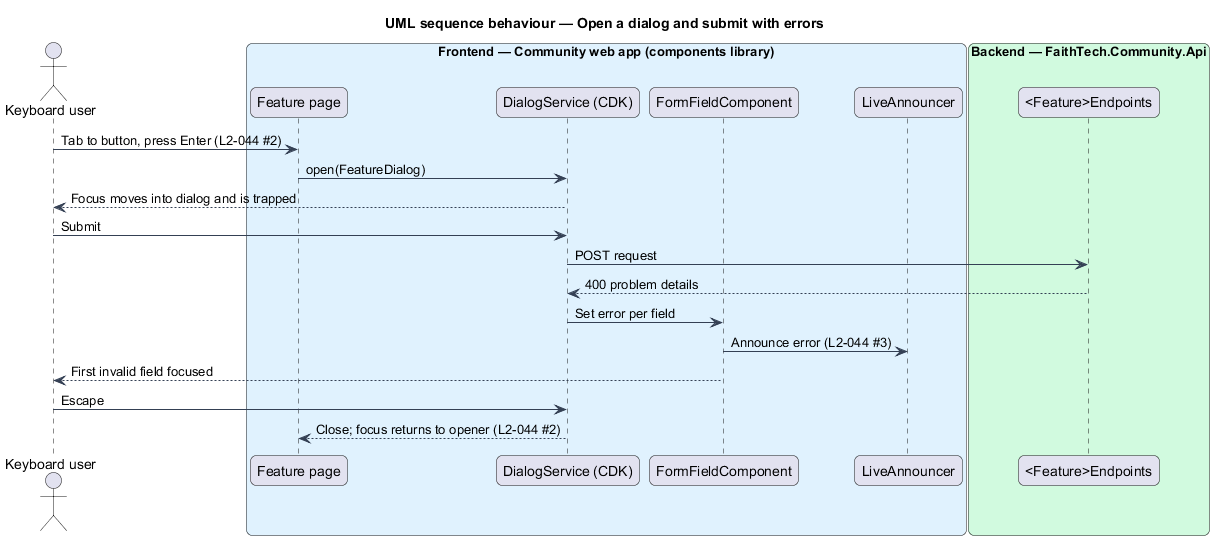

The diagram above was rendered by PlantUML. Its source (embedded in the PNG):
@startuml
title UML sequence behaviour — Open a dialog and submit with errors
skinparam backgroundColor #FFFFFF
skinparam shadowing false
skinparam roundcorner 12
skinparam defaultFontName Arial
skinparam ArrowColor #344054
skinparam rectangle {
  BorderColor #344054
  FontColor #101828
}
skinparam package {
  BorderColor #667085
  FontColor #101828
  BackgroundColor #F9FAFB
}
actor "Keyboard user" as actor
box "Frontend — Community web app (components library)" #E0F2FE
  participant "Feature page" as page
  participant "DialogService (CDK)" as dlg
  participant "FormFieldComponent" as ff
  participant "LiveAnnouncer" as live
end box
box "Backend — FaithTech.Community.Api" #D1FADF
  participant "<Feature>Endpoints" as ep
end box
actor -> page : Tab to button, press Enter (L2-044 #2)
page -> dlg : open(FeatureDialog)
dlg --> actor : Focus moves into dialog and is trapped
actor -> dlg : Submit
dlg -> ep : POST request
ep --> dlg : 400 problem details
dlg -> ff : Set error per field
ff -> live : Announce error (L2-044 #3)
ff --> actor : First invalid field focused
actor -> dlg : Escape
dlg --> page : Close; focus returns to opener (L2-044 #2)
@enduml